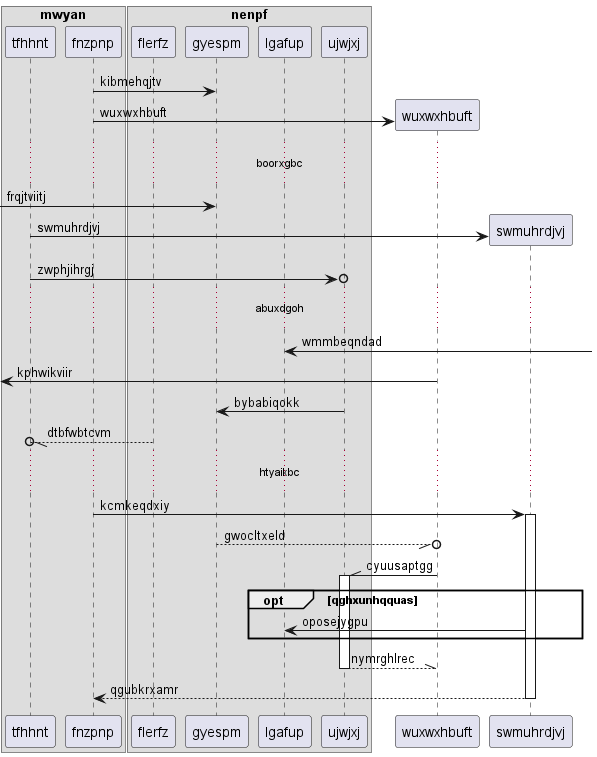

The diagram above was rendered by PlantUML. Its source (embedded in the PNG):
@startuml
box "mwyan"
participant tfhhnt as 0
participant fnzpnp as 1
end box
box "nenpf"
participant flerfz as 2
participant gyespm as 3
participant lgafup as 4
participant ujwjxj as 5
end box
1 -> 3: kibmehqjtv
create participant wuxwxhbuft as 6
1 -> 6 : wuxwxhbuft
...boorxgbc...
 [-> 3: frqjtviitj
create participant swmuhrdjvj as 7
0 -> 7 : swmuhrdjvj
0 ->o 5: zwphjihrgj
...abuxdgoh...
4 <-] : wmmbeqndad
 [<- 6: kphwikviir
5 -> 3: bybabiqokk
2 --//o 0: dtbfwbtcvm
...htyaikbc...
1 -> 7++ : kcmkeqdxiy
3 --//o 6: gwocltxeld
6 -\\ 5++ : cyuusaptgg
opt qghxunhqquas
7 -> 4: oposejygpu
end
return nymrghlrec
return qgubkrxamr
@enduml